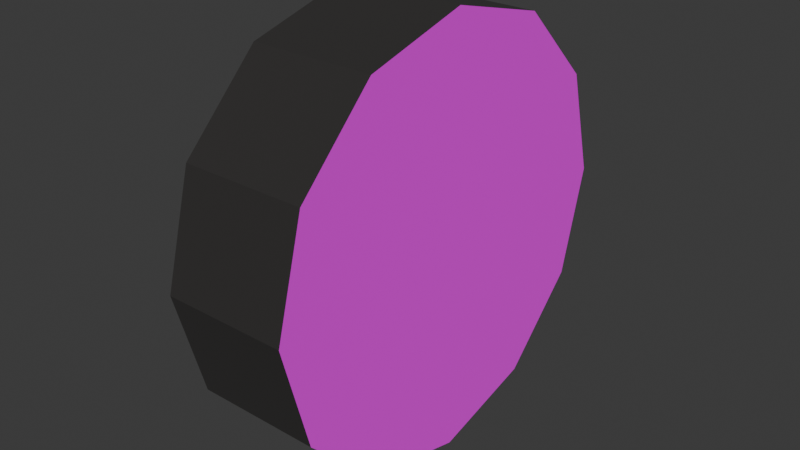 # Source: wheel-26.blend  (saved by Blender 4.2.66; exported with 4.5.12 LTS)
import bpy
from mathutils import Matrix  # noqa: F401  (used for matrix-valued properties, if any)

bpy.ops.wm.read_factory_settings(use_empty=True)
scene = bpy.context.scene
scene.name = 'Scene'

# ---- collections
col_collection = bpy.data.collections.new('Collection'); scene.collection.children.link(col_collection)

# ---- images (referenced by path relative to the original .blend; pixels are not part of the script)
import os
ASSET_DIR = os.environ.get("B2B_ASSET_DIR", "")  # directory of the original .blend (textures are referenced by path, not embedded)
HERE = os.path.dirname(os.path.abspath(__file__))  # packed textures are extracted next to this script under _unpacked/

def load_image(name, relpath, width, height, colorspace="sRGB"):
    """Load a texture the original file referenced (path relative to the .blend, or extracted next to this script)."""
    p = next((c for c in (os.path.join(HERE, relpath), os.path.join(ASSET_DIR, relpath)) if relpath and os.path.exists(c)), "")
    if p:
        img = bpy.data.images.load(p, check_existing=True)
        img.name = name
    else:  # same state as the original file: an image datablock whose file is absent (Cycles renders it pink)
        img = bpy.data.images.new(name, width, height)
        img.source = "FILE"
        img.filepath = "//" + (relpath or name)
    img.colorspace_settings.name = colorspace
    return img
img_wheel_png = load_image('wheel.png', 'lince/textures/wheel.png', 1024, 1024, 'sRGB')

# ---- materials (node trees are filled in below, after node groups)
mat_material_001 = bpy.data.materials.new('Material.001')
mat_material_001.use_backface_culling = True
mat_wheel = bpy.data.materials.new('Wheel')
mat_wheel.use_backface_culling = True

# ---- material node trees
mat_material_001.use_nodes = True; mat_material_001.node_tree.nodes.clear()
_N = mat_material_001.node_tree.nodes; _L = mat_material_001.node_tree.links
n0 = _N.new('ShaderNodeBsdfPrincipled'); n0.name = 'Principled BSDF'; n0.location = (10, 300)
n0.inputs[0].default_value = (0.02416, 0.02217, 0.02122, 1.0)
n0.inputs[2].default_value = 1.0
n1 = _N.new('ShaderNodeOutputMaterial'); n1.name = 'Material Output'; n1.location = (300, 300)
_L.new(n0.outputs[0], n1.inputs[0])
n1.is_active_output = True
mat_wheel.use_nodes = True; mat_wheel.node_tree.nodes.clear()
_N = mat_wheel.node_tree.nodes; _L = mat_wheel.node_tree.links
n0 = _N.new('ShaderNodeBsdfPrincipled'); n0.name = 'Principled BSDF'; n0.location = (10, 300)
n0.inputs[2].default_value = 1.0
n1 = _N.new('ShaderNodeOutputMaterial'); n1.name = 'Material Output'; n1.location = (300, 300)
n2 = _N.new('ShaderNodeTexImage'); n2.name = 'Image Texture'; n2.location = (-280, 280)
n2.image = img_wheel_png
_L.new(n0.outputs[0], n1.inputs[0])
_L.new(n2.outputs[0], n0.inputs[0])
n1.is_active_output = True

# ---- world
world_world = bpy.data.worlds.new('World'); scene.world = world_world
world_world.use_nodes = True; world_world.node_tree.nodes.clear()
_N = world_world.node_tree.nodes; _L = world_world.node_tree.links
n0 = _N.new('ShaderNodeOutputWorld'); n0.name = 'World Output'; n0.location = (300, 300)
n1 = _N.new('ShaderNodeBackground'); n1.name = 'Background'; n1.location = (10, 300)
n1.inputs[0].default_value = (0.05088, 0.05088, 0.05088, 1.0)
_L.new(n1.outputs[0], n0.inputs[0])
n0.is_active_output = True
world_world.color = (0.05088, 0.05088, 0.05088)
world_world.sun_shadow_jitter_overblur = 0.0

# ---- meshes
me_circle_001 = bpy.data.meshes.new('Circle.001')
me_circle_001.from_pydata([(0.0, 0.26, 0.0), (-0.13, 0.2252, 0.0), (-0.2252, 0.13, 0.0), (-0.26, 0.0, 0.0), (-0.2252, -0.13, 0.0), (-0.13, -0.2252, 0.0), (0.0, -0.26, 0.0), (0.13, -0.2252, 0.0), (0.2252, -0.13, 0.0), (0.26, 0.0, 0.0), (0.2252, 0.13, 0.0), (0.13, 0.2252, 0.0), (-0.13, 0.2252, 0.15), (0.0, 0.26, 0.15), (-0.2252, 0.13, 0.15), (-0.26, 0.0, 0.15), (-0.2252, -0.13, 0.15), (-0.13, -0.2252, 0.15), (0.0, -0.26, 0.15), (0.13, -0.2252, 0.15), (0.2252, -0.13, 0.15), (0.26, 0.0, 0.15), (0.2252, 0.13, 0.15), (0.13, 0.2252, 0.15)], [], [(1, 0, 11, 10, 9, 8, 7, 6, 5, 4, 3, 2), (12, 14, 15, 16, 17, 18, 19, 20, 21, 22, 23, 13), (2, 3, 15, 14), (9, 10, 22, 21), (6, 7, 19, 18), (3, 4, 16, 15), (10, 11, 23, 22), (0, 1, 12, 13), (7, 8, 20, 19), (4, 5, 17, 16), (11, 0, 13, 23), (1, 2, 14, 12), (8, 9, 21, 20), (5, 6, 18, 17)])
me_circle_001.polygons.foreach_set('material_index', [0, 1, 0, 0, 0, 0, 0, 0, 0, 0, 0, 0, 0, 0])
_uv = me_circle_001.uv_layers.new(name='UVMap')
_uv.uv.foreach_set('vector', [0.0, 0.0, 0.0, 0.0, 0.0, 0.0, 0.0, 0.0, 0.0, 0.0, 0.0, 0.0, 0.0, 0.0, 0.0, 0.0, 0.0, 0.0, 0.0, 0.0, 0.0, 0.0, 0.0, 0.0, 0.933, 0.75, 0.75, 0.933, 0.5, 1.0, 0.25, 0.933, 0.06699, 0.75, 0.0, 0.5, 0.06699, 0.25, 0.25, 0.06699, 0.5, 0.0, 0.75, 0.06699, 0.933, 0.25, 1.0, 0.5, 0.0, 0.0, 0.0, 0.0, 0.0, 0.0, 0.0, 0.0, 0.0, 0.0, 0.0, 0.0, 0.0, 0.0, 0.0, 0.0, 0.0, 0.0, 0.0, 0.0, 0.0, 0.0, 0.0, 0.0, 0.0, 0.0, 0.0, 0.0, 0.0, 0.0, 0.0, 0.0, 0.0, 0.0, 0.0, 0.0, 0.0, 0.0, 0.0, 0.0, 0.0, 0.0, 0.0, 0.0, 0.0, 0.0, 0.0, 0.0, 0.0, 0.0, 0.0, 0.0, 0.0, 0.0, 0.0, 0.0, 0.0, 0.0, 0.0, 0.0, 0.0, 0.0, 0.0, 0.0, 0.0, 0.0, 0.0, 0.0, 0.0, 0.0, 0.0, 0.0, 0.0, 0.0, 0.0, 0.0, 0.0, 0.0, 0.0, 0.0, 0.0, 0.0, 0.0, 0.0, 0.0, 0.0, 0.0, 0.0, 0.0, 0.0, 0.0, 0.0, 0.0, 0.0, 0.0, 0.0])
me_circle_001.materials.append(mat_material_001)
me_circle_001.materials.append(mat_wheel)
me_circle_001.update()

# ---- objects
ob_wheel = bpy.data.objects.new('Wheel', me_circle_001)

# ---- transforms, parenting, visibility, modifiers, constraints
ob_wheel.location = (0.0, 4.657e-09, 0.0)
ob_wheel.rotation_euler = (-0.0, 1.571, 0.0)

# ---- collection membership
col_collection.objects.link(ob_wheel)

# ---- scene / render settings (as saved in the file)
scene.frame_start = 1; scene.frame_end = 250; scene.frame_set(1)
scene.render.engine = 'BLENDER_EEVEE_NEXT'
bpy.context.view_layer.update()

# ---- added for rendering (the .blend has no active camera and no usable light): camera, sun
cam_auto = bpy.data.cameras.new('AutoCamera')
cam_auto.lens = 50.0
cam_auto.sensor_width = 36.0
cam_auto.clip_end = 1000.0
ob_auto_camera = bpy.data.objects.new('AutoCamera', cam_auto)
scene.collection.objects.link(ob_auto_camera)
ob_auto_camera.location = (0.769412, -0.833294, 0.555529)
ob_auto_camera.rotation_euler = (1.09748, -7.21219e-08, 0.694738)
scene.camera = ob_auto_camera
light_auto_sun = bpy.data.lights.new('AutoSun', 'SUN')
light_auto_sun.energy = 3.0
light_auto_sun.angle = 0.0523599
ob_auto_sun = bpy.data.objects.new('AutoSun', light_auto_sun)
scene.collection.objects.link(ob_auto_sun)
ob_auto_sun.rotation_euler = (0.872665, 0.174533, 0.523599)
bpy.context.view_layer.update()
